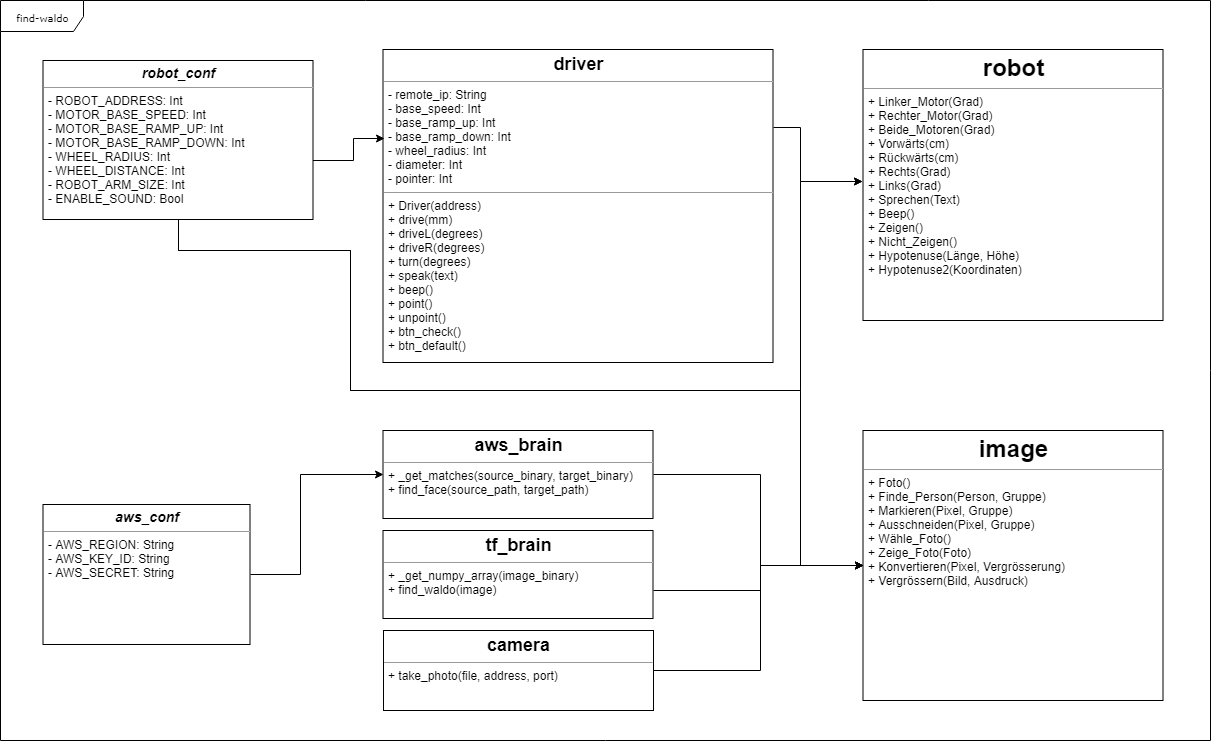

The diagram above was exported from draw.io. Its source (the exported page's mxGraphModel, read from the mxfile embedded in the PNG):
<mxGraphModel dx="1422" dy="715" grid="1" gridSize="10" guides="1" tooltips="1" connect="1" arrows="1" fold="1" page="1" pageScale="1" pageWidth="850" pageHeight="1100" background="#ffffff" math="0" shadow="0">
  <root>
    <mxCell id="0" />
    <mxCell id="1" parent="0" />
    <mxCell id="17acba5748e5396b-1" value="find-waldo" style="shape=umlFrame;whiteSpace=wrap;html=1;rounded=0;shadow=0;comic=0;labelBackgroundColor=none;strokeColor=#000000;strokeWidth=1;fillColor=#ffffff;fontFamily=Verdana;fontSize=10;fontColor=#000000;align=center;width=83;height=31;" parent="1" vertex="1">
      <mxGeometry x="40" y="20" width="1210" height="740" as="geometry" />
    </mxCell>
    <mxCell id="5d2195bd80daf111-9" value="&lt;h1 style=&quot;margin: 0px ; margin-top: 4px ; text-align: center&quot;&gt;&lt;b&gt;image&lt;/b&gt;&lt;/h1&gt;&lt;hr size=&quot;1&quot;&gt;&lt;p style=&quot;margin: 0px ; margin-left: 4px&quot;&gt;&lt;/p&gt;&lt;p style=&quot;margin: 0px ; margin-left: 4px&quot;&gt;+ Foto()&lt;/p&gt;&lt;p style=&quot;margin: 0px ; margin-left: 4px&quot;&gt;+ Finde_Person(Person, Gruppe)&lt;/p&gt;&lt;p style=&quot;margin: 0px ; margin-left: 4px&quot;&gt;+ Markieren(Pixel, Gruppe)&lt;/p&gt;&lt;p style=&quot;margin: 0px ; margin-left: 4px&quot;&gt;+ Ausschneiden(Pixel, Gruppe)&lt;/p&gt;&lt;p style=&quot;margin: 0px ; margin-left: 4px&quot;&gt;+ Wähle_Foto()&lt;/p&gt;&lt;p style=&quot;margin: 0px ; margin-left: 4px&quot;&gt;+ Zeige_Foto(Foto)&lt;/p&gt;&lt;p style=&quot;margin: 0px ; margin-left: 4px&quot;&gt;+ Konvertieren(Pixel, Vergrösserung)&lt;/p&gt;&lt;p style=&quot;margin: 0px ; margin-left: 4px&quot;&gt;+ Vergrössern(Bild, Ausdruck)&lt;/p&gt;" style="verticalAlign=top;align=left;overflow=fill;fontSize=12;fontFamily=Helvetica;html=1;rounded=0;shadow=0;comic=0;labelBackgroundColor=none;strokeColor=#000000;strokeWidth=1;fillColor=#ffffff;" parent="1" vertex="1">
      <mxGeometry x="902.5" y="450" width="300" height="270" as="geometry" />
    </mxCell>
    <mxCell id="JeSQQplDFt4jntbQMBXZ-15" style="edgeStyle=orthogonalEdgeStyle;rounded=0;orthogonalLoop=1;jettySize=auto;html=1;entryX=0;entryY=0.5;entryDx=0;entryDy=0;" parent="1" target="5d2195bd80daf111-9" edge="1">
      <mxGeometry relative="1" as="geometry">
        <mxPoint x="693" y="610" as="sourcePoint" />
        <Array as="points">
          <mxPoint x="800" y="610" />
          <mxPoint x="800" y="585" />
        </Array>
      </mxGeometry>
    </mxCell>
    <mxCell id="5d2195bd80daf111-10" value="&lt;h2 style=&quot;margin: 0px ; margin-top: 4px ; text-align: center&quot;&gt;&lt;b&gt;tf_brain&lt;/b&gt;&lt;/h2&gt;&lt;hr size=&quot;1&quot;&gt;&lt;p style=&quot;margin: 0px ; margin-left: 4px&quot;&gt;+ _get_numpy_array(image_binary)&lt;br&gt;+ find_waldo(image)&lt;/p&gt;&lt;p style=&quot;margin: 0px ; margin-left: 4px&quot;&gt;&lt;br&gt;&lt;/p&gt;" style="verticalAlign=top;align=left;overflow=fill;fontSize=12;fontFamily=Helvetica;html=1;rounded=0;shadow=0;comic=0;labelBackgroundColor=none;strokeColor=#000000;strokeWidth=1;fillColor=#ffffff;" parent="1" vertex="1">
      <mxGeometry x="422.5" y="550" width="270" height="88" as="geometry" />
    </mxCell>
    <mxCell id="JeSQQplDFt4jntbQMBXZ-21" style="edgeStyle=orthogonalEdgeStyle;rounded=0;orthogonalLoop=1;jettySize=auto;html=1;exitX=1;exitY=0.5;exitDx=0;exitDy=0;entryX=0;entryY=0.5;entryDx=0;entryDy=0;" parent="1" source="5d2195bd80daf111-11" target="5d2195bd80daf111-9" edge="1">
      <mxGeometry relative="1" as="geometry">
        <Array as="points">
          <mxPoint x="800" y="690" />
          <mxPoint x="800" y="585" />
        </Array>
      </mxGeometry>
    </mxCell>
    <mxCell id="5d2195bd80daf111-11" value="&lt;h2 style=&quot;margin: 0px ; margin-top: 4px ; text-align: center&quot;&gt;&lt;b&gt;camera&lt;/b&gt;&lt;/h2&gt;&lt;hr size=&quot;1&quot;&gt;&lt;p style=&quot;margin: 0px ; margin-left: 4px&quot;&gt;+ take_photo(file, address, port)&lt;br&gt;&lt;/p&gt;" style="verticalAlign=top;align=left;overflow=fill;fontSize=12;fontFamily=Helvetica;html=1;rounded=0;shadow=0;comic=0;labelBackgroundColor=none;strokeColor=#000000;strokeWidth=1;fillColor=#ffffff;" parent="1" vertex="1">
      <mxGeometry x="423" y="650" width="270" height="80" as="geometry" />
    </mxCell>
    <mxCell id="JeSQQplDFt4jntbQMBXZ-12" style="edgeStyle=orthogonalEdgeStyle;rounded=0;orthogonalLoop=1;jettySize=auto;html=1;exitX=1;exitY=0.5;exitDx=0;exitDy=0;entryX=0;entryY=0.5;entryDx=0;entryDy=0;" parent="1" source="5d2195bd80daf111-12" target="5d2195bd80daf111-15" edge="1">
      <mxGeometry relative="1" as="geometry">
        <Array as="points">
          <mxPoint x="340" y="594" />
          <mxPoint x="340" y="494" />
        </Array>
      </mxGeometry>
    </mxCell>
    <mxCell id="5d2195bd80daf111-12" value="&lt;h3 style=&quot;margin: 0px ; margin-top: 4px ; text-align: center&quot;&gt;&lt;i&gt;&lt;b&gt;aws_conf&lt;/b&gt;&lt;/i&gt;&lt;/h3&gt;&lt;hr size=&quot;1&quot;&gt;&lt;p style=&quot;margin: 0px ; margin-left: 4px&quot;&gt;- AWS_REGION: String&lt;/p&gt;&lt;p style=&quot;margin: 0px ; margin-left: 4px&quot;&gt;- AWS_KEY_ID: String&lt;/p&gt;&lt;p style=&quot;margin: 0px ; margin-left: 4px&quot;&gt;- AWS_SECRET: String&lt;/p&gt;&lt;p style=&quot;margin: 0px ; margin-left: 4px&quot;&gt;&lt;br&gt;&lt;/p&gt;" style="verticalAlign=top;align=left;overflow=fill;fontSize=12;fontFamily=Helvetica;html=1;rounded=0;shadow=0;comic=0;labelBackgroundColor=none;strokeColor=#000000;strokeWidth=1;fillColor=#ffffff;" parent="1" vertex="1">
      <mxGeometry x="82.5" y="524" width="207" height="140" as="geometry" />
    </mxCell>
    <mxCell id="JeSQQplDFt4jntbQMBXZ-14" style="edgeStyle=orthogonalEdgeStyle;rounded=0;orthogonalLoop=1;jettySize=auto;html=1;exitX=1;exitY=0.5;exitDx=0;exitDy=0;entryX=0;entryY=0.5;entryDx=0;entryDy=0;" parent="1" source="5d2195bd80daf111-15" target="5d2195bd80daf111-9" edge="1">
      <mxGeometry relative="1" as="geometry">
        <Array as="points">
          <mxPoint x="800" y="494" />
          <mxPoint x="800" y="585" />
        </Array>
      </mxGeometry>
    </mxCell>
    <mxCell id="5d2195bd80daf111-15" value="&lt;h2 style=&quot;margin: 0px ; margin-top: 4px ; text-align: center&quot;&gt;aws_brain&lt;/h2&gt;&lt;hr size=&quot;1&quot;&gt;&lt;p style=&quot;margin: 0px ; margin-left: 4px&quot;&gt;+ _get_matches(source_binary, target_binary)&lt;br&gt;+ find_face(source_path, target_path)&lt;/p&gt;&lt;p style=&quot;margin: 0px ; margin-left: 4px&quot;&gt;&lt;br&gt;&lt;/p&gt;" style="verticalAlign=top;align=left;overflow=fill;fontSize=12;fontFamily=Helvetica;html=1;rounded=0;shadow=0;comic=0;labelBackgroundColor=none;strokeColor=#000000;strokeWidth=1;fillColor=#ffffff;" parent="1" vertex="1">
      <mxGeometry x="422.5" y="450" width="270" height="88" as="geometry" />
    </mxCell>
    <mxCell id="JeSQQplDFt4jntbQMBXZ-6" style="edgeStyle=orthogonalEdgeStyle;rounded=0;orthogonalLoop=1;jettySize=auto;html=1;exitX=1;exitY=0.25;exitDx=0;exitDy=0;entryX=-0.002;entryY=0.487;entryDx=0;entryDy=0;entryPerimeter=0;" parent="1" source="5d2195bd80daf111-18" target="5d2195bd80daf111-20" edge="1">
      <mxGeometry relative="1" as="geometry">
        <Array as="points">
          <mxPoint x="840" y="147" />
          <mxPoint x="840" y="201" />
        </Array>
      </mxGeometry>
    </mxCell>
    <mxCell id="5d2195bd80daf111-18" value="&lt;h2 style=&quot;margin: 0px ; margin-top: 4px ; text-align: center&quot;&gt;&lt;b&gt;driver&lt;/b&gt;&lt;/h2&gt;&lt;hr size=&quot;1&quot;&gt;&lt;p style=&quot;margin: 0px ; margin-left: 4px&quot;&gt;- remote_ip: String&lt;br&gt;- base_speed: Int&lt;/p&gt;&lt;p style=&quot;margin: 0px ; margin-left: 4px&quot;&gt;- base_ramp_up: Int&lt;/p&gt;&lt;p style=&quot;margin: 0px ; margin-left: 4px&quot;&gt;- base_ramp_down: Int&lt;/p&gt;&lt;p style=&quot;margin: 0px ; margin-left: 4px&quot;&gt;- wheel_radius: Int&lt;/p&gt;&lt;p style=&quot;margin: 0px ; margin-left: 4px&quot;&gt;- diameter: Int&lt;/p&gt;&lt;p style=&quot;margin: 0px ; margin-left: 4px&quot;&gt;- pointer: Int&lt;/p&gt;&lt;hr size=&quot;1&quot;&gt;&lt;p style=&quot;margin: 0px ; margin-left: 4px&quot;&gt;+ Driver(address)&lt;/p&gt;&lt;p style=&quot;margin: 0px ; margin-left: 4px&quot;&gt;+&lt;span&gt;&amp;nbsp;&lt;/span&gt;&lt;span&gt;drive(mm)&lt;/span&gt;&lt;/p&gt;&lt;p style=&quot;margin: 0px ; margin-left: 4px&quot;&gt;+ driveL(degrees)&lt;/p&gt;&lt;p style=&quot;margin: 0px ; margin-left: 4px&quot;&gt;+ driveR(degrees)&lt;/p&gt;&lt;p style=&quot;margin: 0px ; margin-left: 4px&quot;&gt;+ turn(degrees)&lt;/p&gt;&lt;p style=&quot;margin: 0px ; margin-left: 4px&quot;&gt;+ speak(text)&lt;/p&gt;&lt;p style=&quot;margin: 0px ; margin-left: 4px&quot;&gt;+ beep()&lt;/p&gt;&lt;p style=&quot;margin: 0px ; margin-left: 4px&quot;&gt;+ point()&lt;/p&gt;&lt;p style=&quot;margin: 0px ; margin-left: 4px&quot;&gt;+ unpoint()&lt;/p&gt;&lt;p style=&quot;margin: 0px ; margin-left: 4px&quot;&gt;+ btn_check()&lt;/p&gt;&lt;p style=&quot;margin: 0px ; margin-left: 4px&quot;&gt;+ btn_default()&lt;/p&gt;" style="verticalAlign=top;align=left;overflow=fill;fontSize=12;fontFamily=Helvetica;html=1;rounded=0;shadow=0;comic=0;labelBackgroundColor=none;strokeColor=#000000;strokeWidth=1;fillColor=#ffffff;" parent="1" vertex="1">
      <mxGeometry x="422.5" y="69" width="390" height="313" as="geometry" />
    </mxCell>
    <mxCell id="JeSQQplDFt4jntbQMBXZ-7" style="edgeStyle=orthogonalEdgeStyle;rounded=0;orthogonalLoop=1;jettySize=auto;html=1;exitX=0.5;exitY=1;exitDx=0;exitDy=0;entryX=0.005;entryY=0.284;entryDx=0;entryDy=0;entryPerimeter=0;" parent="1" source="5d2195bd80daf111-19" target="5d2195bd80daf111-18" edge="1">
      <mxGeometry relative="1" as="geometry">
        <Array as="points">
          <mxPoint x="217.5" y="180" />
          <mxPoint x="392.5" y="180" />
          <mxPoint x="392.5" y="158" />
        </Array>
      </mxGeometry>
    </mxCell>
    <mxCell id="JeSQQplDFt4jntbQMBXZ-13" style="edgeStyle=orthogonalEdgeStyle;rounded=0;orthogonalLoop=1;jettySize=auto;html=1;exitX=0.5;exitY=1;exitDx=0;exitDy=0;entryX=-0.002;entryY=0.487;entryDx=0;entryDy=0;entryPerimeter=0;" parent="1" source="5d2195bd80daf111-19" target="5d2195bd80daf111-20" edge="1">
      <mxGeometry relative="1" as="geometry">
        <Array as="points">
          <mxPoint x="218" y="270" />
          <mxPoint x="390" y="270" />
          <mxPoint x="390" y="410" />
          <mxPoint x="840" y="410" />
          <mxPoint x="840" y="201" />
        </Array>
      </mxGeometry>
    </mxCell>
    <mxCell id="JeSQQplDFt4jntbQMBXZ-16" style="edgeStyle=orthogonalEdgeStyle;rounded=0;orthogonalLoop=1;jettySize=auto;html=1;exitX=0.5;exitY=1;exitDx=0;exitDy=0;entryX=0;entryY=0.5;entryDx=0;entryDy=0;" parent="1" source="5d2195bd80daf111-19" target="5d2195bd80daf111-9" edge="1">
      <mxGeometry relative="1" as="geometry">
        <Array as="points">
          <mxPoint x="218" y="270" />
          <mxPoint x="390" y="270" />
          <mxPoint x="390" y="410" />
          <mxPoint x="840" y="410" />
          <mxPoint x="840" y="585" />
        </Array>
      </mxGeometry>
    </mxCell>
    <mxCell id="5d2195bd80daf111-19" value="&lt;h3 style=&quot;margin: 0px ; margin-top: 4px ; text-align: center&quot;&gt;&lt;i&gt;robot_conf&lt;/i&gt;&lt;/h3&gt;&lt;hr size=&quot;1&quot;&gt;&lt;p style=&quot;margin: 0px 0px 0px 4px&quot;&gt;- ROBOT_ADDRESS: Int&amp;nbsp;&lt;/p&gt;&lt;p style=&quot;margin: 0px 0px 0px 4px&quot;&gt;- MOTOR_BASE_SPEED: Int&lt;/p&gt;&lt;p style=&quot;margin: 0px 0px 0px 4px&quot;&gt;- MOTOR_BASE_RAMP_UP: Int&lt;/p&gt;&lt;p style=&quot;margin: 0px 0px 0px 4px&quot;&gt;- MOTOR_BASE_RAMP_DOWN: Int&lt;br&gt;&lt;/p&gt;&lt;p style=&quot;margin: 0px 0px 0px 4px&quot;&gt;- WHEEL_RADIUS: Int&lt;/p&gt;&lt;p style=&quot;margin: 0px 0px 0px 4px&quot;&gt;- WHEEL_DISTANCE: Int&lt;/p&gt;&lt;p style=&quot;margin: 0px 0px 0px 4px&quot;&gt;- ROBOT_ARM_SIZE: Int&lt;/p&gt;&lt;p style=&quot;margin: 0px 0px 0px 4px&quot;&gt;- ENABLE_SOUND: Bool&lt;/p&gt;" style="verticalAlign=top;align=left;overflow=fill;fontSize=12;fontFamily=Helvetica;html=1;rounded=0;shadow=0;comic=0;labelBackgroundColor=none;strokeColor=#000000;strokeWidth=1;fillColor=#ffffff;" parent="1" vertex="1">
      <mxGeometry x="82.5" y="80" width="270" height="159" as="geometry" />
    </mxCell>
    <mxCell id="5d2195bd80daf111-20" value="&lt;h1 style=&quot;margin: 0px ; margin-top: 4px ; text-align: center&quot;&gt;robot&lt;/h1&gt;&lt;hr size=&quot;1&quot;&gt;&lt;p style=&quot;margin: 0px ; margin-left: 4px&quot;&gt;+ Linker_Motor(Grad)&lt;/p&gt;&lt;p style=&quot;margin: 0px ; margin-left: 4px&quot;&gt;+ Rechter_Motor(Grad)&lt;/p&gt;&lt;p style=&quot;margin: 0px ; margin-left: 4px&quot;&gt;+ Beide_Motoren(Grad)&lt;/p&gt;&lt;p style=&quot;margin: 0px ; margin-left: 4px&quot;&gt;+ Vorwärts(cm)&lt;/p&gt;&lt;p style=&quot;margin: 0px ; margin-left: 4px&quot;&gt;+ Rückwärts(cm)&lt;/p&gt;&lt;p style=&quot;margin: 0px ; margin-left: 4px&quot;&gt;+ Rechts(Grad)&lt;/p&gt;&lt;p style=&quot;margin: 0px ; margin-left: 4px&quot;&gt;+ Links(Grad)&lt;/p&gt;&lt;p style=&quot;margin: 0px ; margin-left: 4px&quot;&gt;+ Sprechen(Text)&lt;/p&gt;&lt;p style=&quot;margin: 0px ; margin-left: 4px&quot;&gt;+ Beep()&lt;/p&gt;&lt;p style=&quot;margin: 0px ; margin-left: 4px&quot;&gt;+ Zeigen()&lt;/p&gt;&lt;p style=&quot;margin: 0px ; margin-left: 4px&quot;&gt;+ Nicht_Zeigen()&lt;/p&gt;&lt;p style=&quot;margin: 0px ; margin-left: 4px&quot;&gt;+ Hypotenuse(Länge, Höhe)&lt;/p&gt;&lt;p style=&quot;margin: 0px ; margin-left: 4px&quot;&gt;+ Hypotenuse2(Koordinaten)&lt;/p&gt;&lt;p style=&quot;margin: 0px ; margin-left: 4px&quot;&gt;&lt;br&gt;&lt;/p&gt;" style="verticalAlign=top;align=left;overflow=fill;fontSize=12;fontFamily=Helvetica;html=1;rounded=0;shadow=0;comic=0;labelBackgroundColor=none;strokeColor=#000000;strokeWidth=1;fillColor=#ffffff;" parent="1" vertex="1">
      <mxGeometry x="902.5" y="69" width="300" height="271" as="geometry" />
    </mxCell>
  </root>
</mxGraphModel>